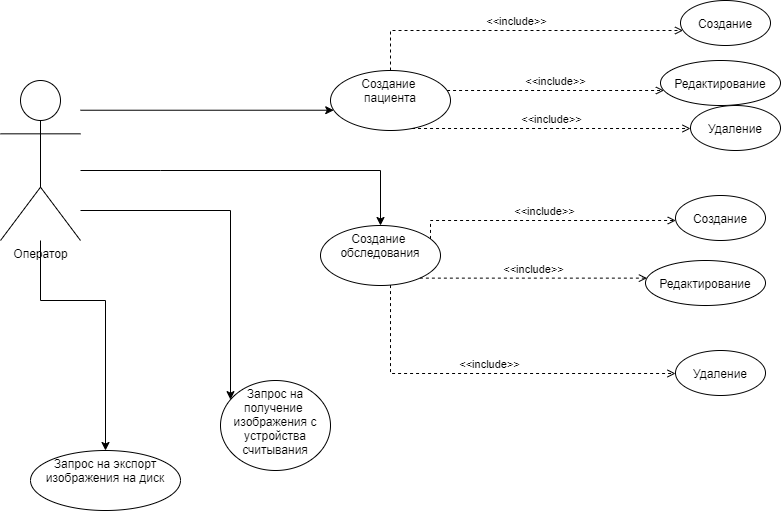

The diagram above was exported from draw.io. Its source (the exported page's mxGraphModel, read from the mxfile embedded in the PNG):
<mxGraphModel dx="1382" dy="846" grid="1" gridSize="10" guides="1" tooltips="1" connect="1" arrows="1" fold="1" page="1" pageScale="1" pageWidth="827" pageHeight="1169" math="0" shadow="0">
  <root>
    <mxCell id="0" />
    <mxCell id="1" parent="0" />
    <mxCell id="3NiJCAs5cMiqm4gWid5W-7" value="" style="edgeStyle=orthogonalEdgeStyle;rounded=0;orthogonalLoop=1;jettySize=auto;html=1;" parent="1" source="3NiJCAs5cMiqm4gWid5W-1" target="3NiJCAs5cMiqm4gWid5W-6" edge="1">
      <mxGeometry relative="1" as="geometry">
        <Array as="points">
          <mxPoint x="120" y="130" />
        </Array>
      </mxGeometry>
    </mxCell>
    <mxCell id="3NiJCAs5cMiqm4gWid5W-11" value="" style="edgeStyle=orthogonalEdgeStyle;rounded=0;orthogonalLoop=1;jettySize=auto;html=1;" parent="1" source="3NiJCAs5cMiqm4gWid5W-1" target="3NiJCAs5cMiqm4gWid5W-10" edge="1">
      <mxGeometry relative="1" as="geometry">
        <Array as="points">
          <mxPoint x="200" y="200" />
          <mxPoint x="200" y="200" />
        </Array>
      </mxGeometry>
    </mxCell>
    <mxCell id="3NiJCAs5cMiqm4gWid5W-13" value="" style="edgeStyle=orthogonalEdgeStyle;rounded=0;orthogonalLoop=1;jettySize=auto;html=1;" parent="1" source="3NiJCAs5cMiqm4gWid5W-1" target="3NiJCAs5cMiqm4gWid5W-12" edge="1">
      <mxGeometry relative="1" as="geometry">
        <Array as="points">
          <mxPoint x="270" y="240" />
        </Array>
      </mxGeometry>
    </mxCell>
    <mxCell id="3NiJCAs5cMiqm4gWid5W-17" value="" style="edgeStyle=orthogonalEdgeStyle;rounded=0;orthogonalLoop=1;jettySize=auto;html=1;" parent="1" source="3NiJCAs5cMiqm4gWid5W-1" target="3NiJCAs5cMiqm4gWid5W-16" edge="1">
      <mxGeometry relative="1" as="geometry">
        <Array as="points">
          <mxPoint x="80" y="330" />
        </Array>
      </mxGeometry>
    </mxCell>
    <mxCell id="3NiJCAs5cMiqm4gWid5W-1" value="Оператор" style="shape=umlActor;verticalLabelPosition=bottom;verticalAlign=top;html=1;" parent="1" vertex="1">
      <mxGeometry x="40" y="110" width="80" height="160" as="geometry" />
    </mxCell>
    <mxCell id="3NiJCAs5cMiqm4gWid5W-6" value="Создание &lt;br&gt;пациента" style="ellipse;whiteSpace=wrap;html=1;verticalAlign=top;" parent="1" vertex="1">
      <mxGeometry x="370" y="100" width="120" height="60" as="geometry" />
    </mxCell>
    <mxCell id="3NiJCAs5cMiqm4gWid5W-10" value="Создание&amp;nbsp;&lt;br&gt;обследования" style="ellipse;whiteSpace=wrap;html=1;verticalAlign=top;" parent="1" vertex="1">
      <mxGeometry x="360" y="255" width="120" height="60" as="geometry" />
    </mxCell>
    <mxCell id="3NiJCAs5cMiqm4gWid5W-12" value="Запрос на получение&amp;nbsp;&lt;br&gt;изображения с устройства считывания" style="ellipse;whiteSpace=wrap;html=1;verticalAlign=top;" parent="1" vertex="1">
      <mxGeometry x="260" y="410" width="110" height="90" as="geometry" />
    </mxCell>
    <mxCell id="3NiJCAs5cMiqm4gWid5W-16" value="Запрос на экспорт изображения на диск" style="ellipse;whiteSpace=wrap;html=1;verticalAlign=top;" parent="1" vertex="1">
      <mxGeometry x="70" y="480" width="150" height="60" as="geometry" />
    </mxCell>
    <mxCell id="3NiJCAs5cMiqm4gWid5W-20" value="&amp;lt;&amp;lt;include&amp;gt;&amp;gt;" style="endArrow=open;html=1;rounded=0;align=center;verticalAlign=bottom;dashed=1;endFill=0;labelBackgroundColor=none;edgeStyle=orthogonalEdgeStyle;" parent="1" source="3NiJCAs5cMiqm4gWid5W-6" target="3NiJCAs5cMiqm4gWid5W-22" edge="1">
      <mxGeometry relative="1" as="geometry">
        <mxPoint x="530" y="110" as="sourcePoint" />
        <mxPoint x="610" y="60" as="targetPoint" />
        <Array as="points">
          <mxPoint x="430" y="60" />
        </Array>
      </mxGeometry>
    </mxCell>
    <mxCell id="3NiJCAs5cMiqm4gWid5W-21" value="" style="resizable=0;html=1;align=center;verticalAlign=top;labelBackgroundColor=none;" parent="3NiJCAs5cMiqm4gWid5W-20" connectable="0" vertex="1">
      <mxGeometry relative="1" as="geometry" />
    </mxCell>
    <mxCell id="3NiJCAs5cMiqm4gWid5W-22" value="Создание" style="ellipse;whiteSpace=wrap;html=1;" parent="1" vertex="1">
      <mxGeometry x="720" y="30" width="90" height="45" as="geometry" />
    </mxCell>
    <mxCell id="3NiJCAs5cMiqm4gWid5W-23" value="&amp;lt;&amp;lt;include&amp;gt;&amp;gt;" style="endArrow=open;html=1;rounded=0;align=center;verticalAlign=bottom;dashed=1;endFill=0;labelBackgroundColor=none;edgeStyle=orthogonalEdgeStyle;" parent="1" source="3NiJCAs5cMiqm4gWid5W-6" target="3NiJCAs5cMiqm4gWid5W-25" edge="1">
      <mxGeometry relative="1" as="geometry">
        <mxPoint x="680" y="190" as="sourcePoint" />
        <mxPoint x="620" y="120" as="targetPoint" />
        <Array as="points">
          <mxPoint x="520" y="120" />
          <mxPoint x="520" y="120" />
        </Array>
      </mxGeometry>
    </mxCell>
    <mxCell id="3NiJCAs5cMiqm4gWid5W-24" value="" style="resizable=0;html=1;align=center;verticalAlign=top;labelBackgroundColor=none;" parent="3NiJCAs5cMiqm4gWid5W-23" connectable="0" vertex="1">
      <mxGeometry relative="1" as="geometry" />
    </mxCell>
    <mxCell id="3NiJCAs5cMiqm4gWid5W-25" value="Редактирование" style="ellipse;whiteSpace=wrap;html=1;" parent="1" vertex="1">
      <mxGeometry x="700" y="90" width="120" height="45" as="geometry" />
    </mxCell>
    <mxCell id="3NiJCAs5cMiqm4gWid5W-26" value="&amp;lt;&amp;lt;include&amp;gt;&amp;gt;" style="endArrow=open;html=1;rounded=0;align=center;verticalAlign=bottom;dashed=1;endFill=0;labelBackgroundColor=none;edgeStyle=orthogonalEdgeStyle;" parent="1" source="3NiJCAs5cMiqm4gWid5W-6" target="3NiJCAs5cMiqm4gWid5W-28" edge="1">
      <mxGeometry relative="1" as="geometry">
        <mxPoint x="480" y="230" as="sourcePoint" />
        <mxPoint x="660" y="190" as="targetPoint" />
        <Array as="points">
          <mxPoint x="640" y="158" />
          <mxPoint x="640" y="158" />
        </Array>
      </mxGeometry>
    </mxCell>
    <mxCell id="3NiJCAs5cMiqm4gWid5W-27" value="" style="resizable=0;html=1;align=center;verticalAlign=top;labelBackgroundColor=none;" parent="3NiJCAs5cMiqm4gWid5W-26" connectable="0" vertex="1">
      <mxGeometry relative="1" as="geometry" />
    </mxCell>
    <mxCell id="3NiJCAs5cMiqm4gWid5W-28" value="Удаление" style="ellipse;whiteSpace=wrap;html=1;" parent="1" vertex="1">
      <mxGeometry x="730" y="135" width="90" height="45" as="geometry" />
    </mxCell>
    <mxCell id="3NiJCAs5cMiqm4gWid5W-29" value="&amp;lt;&amp;lt;include&amp;gt;&amp;gt;" style="endArrow=open;html=1;rounded=0;align=center;verticalAlign=bottom;dashed=1;endFill=0;labelBackgroundColor=none;edgeStyle=orthogonalEdgeStyle;" parent="1" source="3NiJCAs5cMiqm4gWid5W-10" target="3NiJCAs5cMiqm4gWid5W-31" edge="1">
      <mxGeometry relative="1" as="geometry">
        <mxPoint x="340" y="630" as="sourcePoint" />
        <mxPoint x="520" y="590" as="targetPoint" />
        <Array as="points">
          <mxPoint x="470" y="250" />
        </Array>
      </mxGeometry>
    </mxCell>
    <mxCell id="3NiJCAs5cMiqm4gWid5W-30" value="" style="resizable=0;html=1;align=center;verticalAlign=top;labelBackgroundColor=none;" parent="3NiJCAs5cMiqm4gWid5W-29" connectable="0" vertex="1">
      <mxGeometry relative="1" as="geometry" />
    </mxCell>
    <mxCell id="3NiJCAs5cMiqm4gWid5W-31" value="Создание" style="ellipse;whiteSpace=wrap;html=1;" parent="1" vertex="1">
      <mxGeometry x="715" y="225" width="90" height="45" as="geometry" />
    </mxCell>
    <mxCell id="3NiJCAs5cMiqm4gWid5W-32" value="&amp;lt;&amp;lt;include&amp;gt;&amp;gt;" style="endArrow=open;html=1;rounded=0;align=center;verticalAlign=bottom;dashed=1;endFill=0;labelBackgroundColor=none;edgeStyle=orthogonalEdgeStyle;" parent="1" source="3NiJCAs5cMiqm4gWid5W-10" target="3NiJCAs5cMiqm4gWid5W-34" edge="1">
      <mxGeometry relative="1" as="geometry">
        <mxPoint x="396.5685424949238" y="650" as="sourcePoint" />
        <mxPoint x="530" y="650" as="targetPoint" />
        <Array as="points">
          <mxPoint x="430" y="293" />
        </Array>
      </mxGeometry>
    </mxCell>
    <mxCell id="3NiJCAs5cMiqm4gWid5W-33" value="" style="resizable=0;html=1;align=center;verticalAlign=top;labelBackgroundColor=none;" parent="3NiJCAs5cMiqm4gWid5W-32" connectable="0" vertex="1">
      <mxGeometry relative="1" as="geometry" />
    </mxCell>
    <mxCell id="3NiJCAs5cMiqm4gWid5W-34" value="Редактирование" style="ellipse;whiteSpace=wrap;html=1;" parent="1" vertex="1">
      <mxGeometry x="685" y="290" width="120" height="45" as="geometry" />
    </mxCell>
    <mxCell id="3NiJCAs5cMiqm4gWid5W-35" value="&amp;lt;&amp;lt;include&amp;gt;&amp;gt;" style="endArrow=open;html=1;rounded=0;align=center;verticalAlign=bottom;dashed=1;endFill=0;labelBackgroundColor=none;edgeStyle=orthogonalEdgeStyle;" parent="1" source="3NiJCAs5cMiqm4gWid5W-10" target="3NiJCAs5cMiqm4gWid5W-37" edge="1">
      <mxGeometry relative="1" as="geometry">
        <mxPoint x="410" y="340" as="sourcePoint" />
        <mxPoint x="645" y="395" as="targetPoint" />
        <Array as="points">
          <mxPoint x="430" y="403" />
        </Array>
      </mxGeometry>
    </mxCell>
    <mxCell id="3NiJCAs5cMiqm4gWid5W-36" value="" style="resizable=0;html=1;align=center;verticalAlign=top;labelBackgroundColor=none;" parent="3NiJCAs5cMiqm4gWid5W-35" connectable="0" vertex="1">
      <mxGeometry relative="1" as="geometry" />
    </mxCell>
    <mxCell id="3NiJCAs5cMiqm4gWid5W-37" value="Удаление" style="ellipse;whiteSpace=wrap;html=1;" parent="1" vertex="1">
      <mxGeometry x="715" y="380" width="90" height="45" as="geometry" />
    </mxCell>
  </root>
</mxGraphModel>